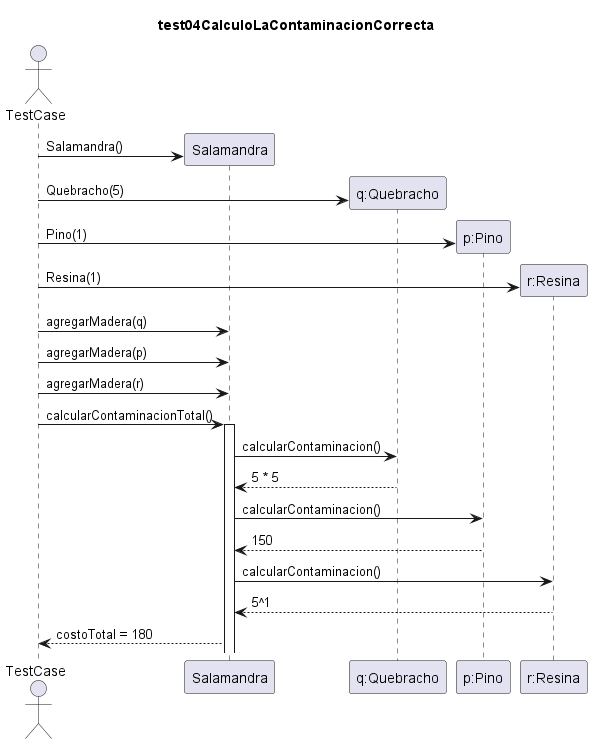

The diagram above was rendered by PlantUML. Its source (embedded in the PNG):
@startuml
title test04CalculoLaContaminacionCorrecta
actor TestCase

create Salamandra
TestCase -> Salamandra: Salamandra()
create "q:Quebracho"
TestCase -> "q:Quebracho": Quebracho(5)
create "p:Pino"
TestCase -> "p:Pino": Pino(1)
create "r:Resina"
TestCase -> "r:Resina": Resina(1)

TestCase -> Salamandra: agregarMadera(q)
TestCase -> Salamandra: agregarMadera(p)
TestCase -> Salamandra: agregarMadera(r)
TestCase -> Salamandra++: calcularContaminacionTotal()
Salamandra -> "q:Quebracho": calcularContaminacion()
"q:Quebracho" --> Salamandra: 5 * 5
Salamandra -> "p:Pino": calcularContaminacion()
"p:Pino" --> Salamandra: 150
Salamandra -> "r:Resina": calcularContaminacion()
"r:Resina" --> Salamandra: 5^1
Salamandra --> TestCase: costoTotal = 180

@enduml